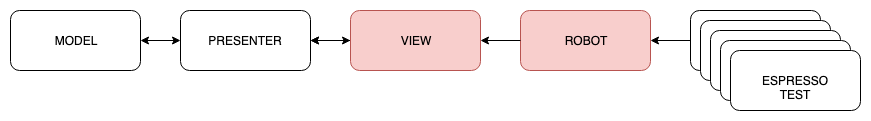

The diagram above was exported from draw.io. Its source (the exported page's mxGraphModel, read from the mxfile embedded in the PNG):
<mxGraphModel dx="1186" dy="692" grid="1" gridSize="10" guides="1" tooltips="1" connect="1" arrows="1" fold="1" page="1" pageScale="1" pageWidth="850" pageHeight="1100" math="0" shadow="0">
  <root>
    <mxCell id="0" />
    <mxCell id="1" parent="0" />
    <mxCell id="l73yKeevVH5Np27Ecrw0-1" value="MODEL" style="rounded=1;whiteSpace=wrap;html=1;" vertex="1" parent="1">
      <mxGeometry x="40" y="80" width="130" height="60" as="geometry" />
    </mxCell>
    <mxCell id="l73yKeevVH5Np27Ecrw0-2" value="PRESENTER" style="rounded=1;whiteSpace=wrap;html=1;" vertex="1" parent="1">
      <mxGeometry x="210" y="80" width="130" height="60" as="geometry" />
    </mxCell>
    <mxCell id="l73yKeevVH5Np27Ecrw0-3" value="ESPRESSO TEST" style="rounded=1;whiteSpace=wrap;html=1;fontSize=12;" vertex="1" parent="1">
      <mxGeometry x="720" y="80" width="130" height="60" as="geometry" />
    </mxCell>
    <mxCell id="l73yKeevVH5Np27Ecrw0-4" value="ROBOT" style="rounded=1;whiteSpace=wrap;html=1;fontSize=12;fillColor=#f8cecc;strokeColor=#b85450;" vertex="1" parent="1">
      <mxGeometry x="550" y="80" width="130" height="60" as="geometry" />
    </mxCell>
    <mxCell id="l73yKeevVH5Np27Ecrw0-5" value="" style="endArrow=classic;startArrow=classic;html=1;exitX=1;exitY=0.5;exitDx=0;exitDy=0;entryX=0;entryY=0.5;entryDx=0;entryDy=0;" edge="1" parent="1" source="l73yKeevVH5Np27Ecrw0-1" target="l73yKeevVH5Np27Ecrw0-2">
      <mxGeometry width="50" height="50" relative="1" as="geometry">
        <mxPoint x="160" y="170" as="sourcePoint" />
        <mxPoint x="210" y="120" as="targetPoint" />
      </mxGeometry>
    </mxCell>
    <mxCell id="l73yKeevVH5Np27Ecrw0-7" value="" style="endArrow=classic;html=1;entryX=1;entryY=0.5;entryDx=0;entryDy=0;exitX=0;exitY=0.5;exitDx=0;exitDy=0;" edge="1" parent="1" source="l73yKeevVH5Np27Ecrw0-3" target="l73yKeevVH5Np27Ecrw0-4">
      <mxGeometry width="50" height="50" relative="1" as="geometry">
        <mxPoint x="680" y="110" as="sourcePoint" />
        <mxPoint x="630" y="230" as="targetPoint" />
      </mxGeometry>
    </mxCell>
    <mxCell id="l73yKeevVH5Np27Ecrw0-9" value="ESPRESSO TEST" style="rounded=1;whiteSpace=wrap;html=1;fontSize=12;" vertex="1" parent="1">
      <mxGeometry x="730" y="90" width="130" height="60" as="geometry" />
    </mxCell>
    <mxCell id="l73yKeevVH5Np27Ecrw0-10" value="ESPRESSO TEST" style="rounded=1;whiteSpace=wrap;html=1;fontSize=12;" vertex="1" parent="1">
      <mxGeometry x="740" y="100" width="130" height="60" as="geometry" />
    </mxCell>
    <mxCell id="l73yKeevVH5Np27Ecrw0-11" value="ESPRESSO TEST" style="rounded=1;whiteSpace=wrap;html=1;fontSize=12;" vertex="1" parent="1">
      <mxGeometry x="750" y="110" width="130" height="60" as="geometry" />
    </mxCell>
    <mxCell id="l73yKeevVH5Np27Ecrw0-12" value="ESPRESSO TEST" style="rounded=1;whiteSpace=wrap;html=1;fontSize=12;" vertex="1" parent="1">
      <mxGeometry x="760" y="120" width="130" height="60" as="geometry" />
    </mxCell>
    <mxCell id="l73yKeevVH5Np27Ecrw0-15" value="" style="edgeStyle=orthogonalEdgeStyle;rounded=0;orthogonalLoop=1;jettySize=auto;html=1;fontSize=12;" edge="1" parent="1" source="l73yKeevVH5Np27Ecrw0-13" target="l73yKeevVH5Np27Ecrw0-2">
      <mxGeometry relative="1" as="geometry" />
    </mxCell>
    <mxCell id="l73yKeevVH5Np27Ecrw0-13" value="VIEW" style="rounded=1;whiteSpace=wrap;html=1;fillColor=#f8cecc;strokeColor=#b85450;" vertex="1" parent="1">
      <mxGeometry x="380" y="80" width="130" height="60" as="geometry" />
    </mxCell>
    <mxCell id="l73yKeevVH5Np27Ecrw0-14" value="" style="endArrow=classic;startArrow=classic;html=1;exitX=1;exitY=0.5;exitDx=0;exitDy=0;entryX=0;entryY=0.5;entryDx=0;entryDy=0;" edge="1" parent="1">
      <mxGeometry width="50" height="50" relative="1" as="geometry">
        <mxPoint x="340" y="110" as="sourcePoint" />
        <mxPoint x="380" y="110" as="targetPoint" />
      </mxGeometry>
    </mxCell>
    <mxCell id="l73yKeevVH5Np27Ecrw0-20" value="" style="endArrow=classic;html=1;fontSize=12;entryX=1;entryY=0.5;entryDx=0;entryDy=0;exitX=0;exitY=0.5;exitDx=0;exitDy=0;" edge="1" parent="1" source="l73yKeevVH5Np27Ecrw0-4" target="l73yKeevVH5Np27Ecrw0-13">
      <mxGeometry width="50" height="50" relative="1" as="geometry">
        <mxPoint x="430" y="280" as="sourcePoint" />
        <mxPoint x="480" y="230" as="targetPoint" />
      </mxGeometry>
    </mxCell>
  </root>
</mxGraphModel>